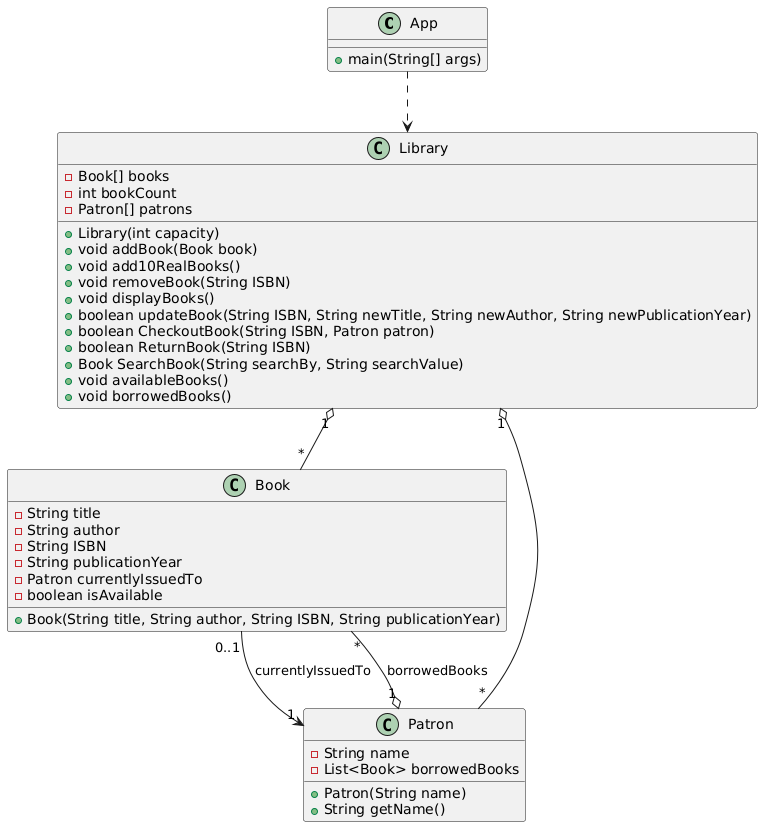

The diagram above was rendered by PlantUML. Its source (embedded in the PNG):
@startuml
class App {
    +main(String[] args)
}

class Library {
    -Book[] books
    -int bookCount
    -Patron[] patrons
    +Library(int capacity)
    +void addBook(Book book)
    +void add10RealBooks()
    +void removeBook(String ISBN)
    +void displayBooks()
    +boolean updateBook(String ISBN, String newTitle, String newAuthor, String newPublicationYear)
    +boolean CheckoutBook(String ISBN, Patron patron)
    +boolean ReturnBook(String ISBN)
    +Book SearchBook(String searchBy, String searchValue)
    +void availableBooks()
    +void borrowedBooks()
}

class Book {
    -String title
    -String author
    -String ISBN
    -String publicationYear
    -Patron currentlyIssuedTo
    -boolean isAvailable
    +Book(String title, String author, String ISBN, String publicationYear)

}

class Patron {
    -String name
    -List<Book> borrowedBooks
    +Patron(String name)
    +String getName()
}

App ..> Library
Library "1" o-- "*" Book
Library "1" o-- "*" Patron
Book "0..1" --> "1" Patron : currentlyIssuedTo
Patron "1" o-- "*" Book : borrowedBooks
@enduml